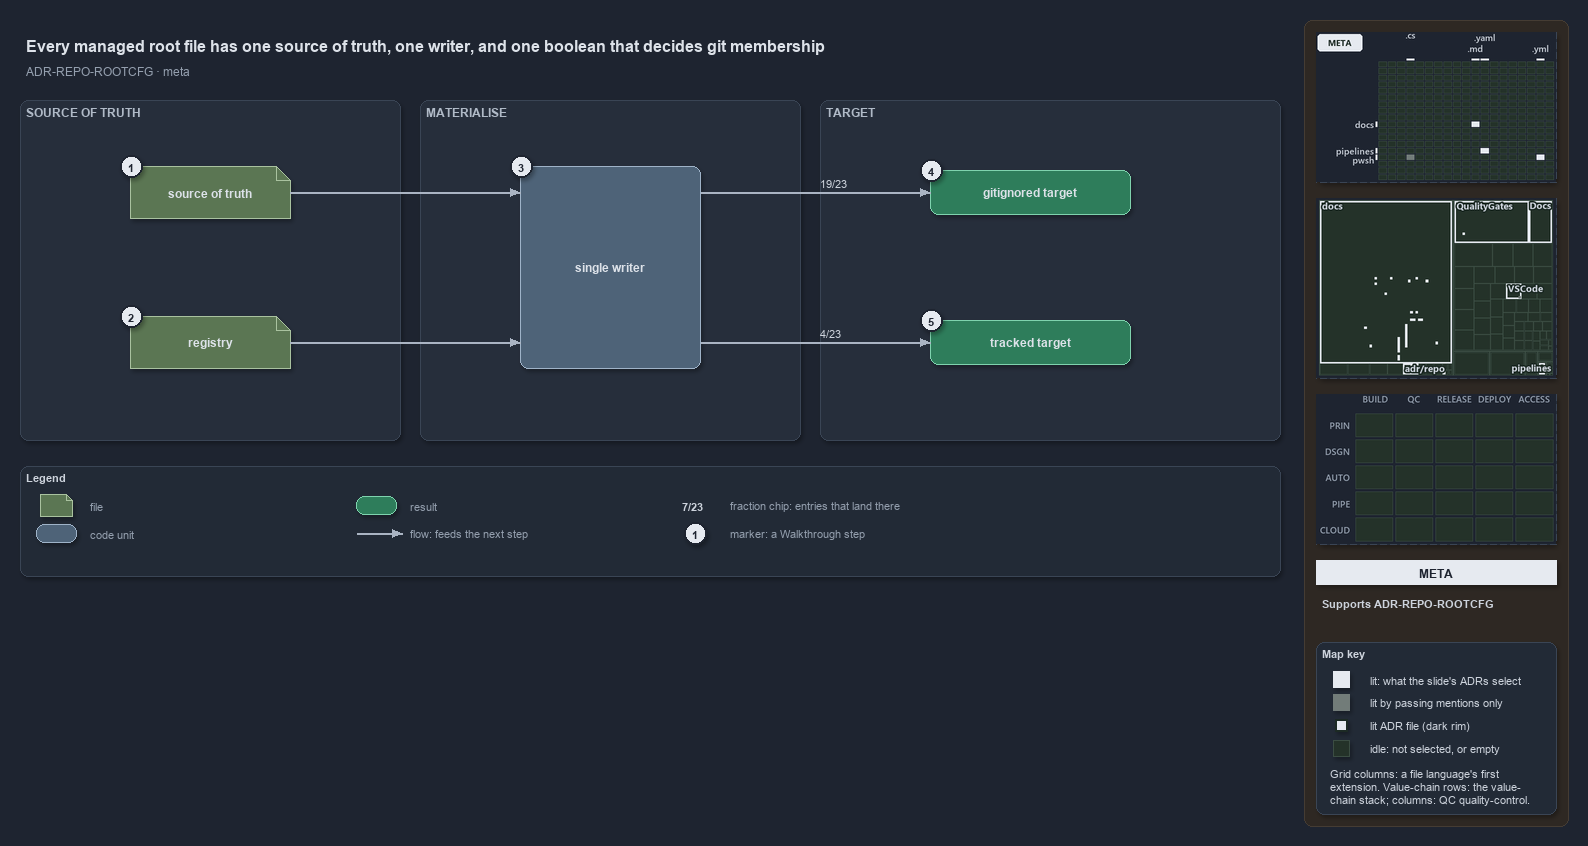

The diagram above was exported from draw.io. Its source (the exported page's mxGraphModel, read from the mxfile embedded in the PNG):
<mxGraphModel dx="1024" dy="768" grid="0" gridSize="10" guides="1" tooltips="1" connect="1" arrows="1" fold="1" page="1" pageScale="1" pageWidth="1572" pageHeight="640" background="#1E2430" math="0" shadow="1">
  <root>
    <mxCell id="0" />
    <mxCell id="1" parent="0" />
    <mxCell id="sidebar-bg" value="" style="rounded=1;arcSize=2;html=1;fillColor=#2E2823;strokeColor=#453C33;shadow=0;" vertex="1" parent="1">
      <mxGeometry x="1304" y="4" width="264" height="806" as="geometry" />
    </mxCell>
    <mxCell id="title" value="Every managed root file has one source of truth, one writer, and one boolean that decides git membership" style="text;html=1;align=left;verticalAlign=middle;fontSize=16;fontStyle=1;fontColor=#DDE2E9;" vertex="1" parent="1">
      <mxGeometry x="20" y="14" width="1260" height="30" as="geometry" />
    </mxCell>
    <mxCell id="subtitle" value="ADR-REPO-ROOTCFG &amp;#183; meta" style="text;html=1;align=left;verticalAlign=middle;fontSize=12;fontColor=#949FAE;" vertex="1" parent="1">
      <mxGeometry x="20" y="44" width="1240" height="20" as="geometry" />
    </mxCell>
    <mxCell id="band-source" value="SOURCE OF TRUTH" style="rounded=1;html=1;arcSize=3;fillColor=#262E3B;strokeColor=#3A4555;verticalAlign=top;align=left;spacingLeft=8;fontStyle=1;fontSize=12;fontColor=#B0BAC7;" vertex="1" parent="1">
      <mxGeometry x="20" y="84" width="380" height="340" as="geometry" />
    </mxCell>
    <mxCell id="band-write" value="MATERIALISE" style="rounded=1;html=1;arcSize=3;fillColor=#262E3B;strokeColor=#3A4555;verticalAlign=top;align=left;spacingLeft=8;fontStyle=1;fontSize=12;fontColor=#B0BAC7;" vertex="1" parent="1">
      <mxGeometry x="420" y="84" width="380" height="340" as="geometry" />
    </mxCell>
    <mxCell id="band-target" value="TARGET" style="rounded=1;html=1;arcSize=3;fillColor=#262E3B;strokeColor=#3A4555;verticalAlign=top;align=left;spacingLeft=8;fontStyle=1;fontSize=12;fontColor=#B0BAC7;" vertex="1" parent="1">
      <mxGeometry x="820" y="84" width="460" height="340" as="geometry" />
    </mxCell>
    <mxCell id="g-source" value="&lt;b&gt;source of truth&lt;/b&gt;" style="shape=note;size=14;whiteSpace=wrap;html=1;fillColor=#5B7653;strokeColor=#A9C29F;fontColor=#DDE2E9;fontSize=12;" vertex="1" parent="1">
      <mxGeometry x="130" y="150" width="160" height="52" as="geometry" />
    </mxCell>
    <mxCell id="g-registry" value="&lt;b&gt;registry&lt;/b&gt;" style="shape=note;size=14;whiteSpace=wrap;html=1;fillColor=#5B7653;strokeColor=#A9C29F;fontColor=#DDE2E9;fontSize=12;" vertex="1" parent="1">
      <mxGeometry x="130" y="300" width="160" height="52" as="geometry" />
    </mxCell>
    <mxCell id="g-writer" value="&lt;b&gt;single writer&lt;/b&gt;" style="rounded=1;whiteSpace=wrap;html=1;arcSize=20;fillColor=#4E6378;strokeColor=#9FB3C8;fontColor=#DDE2E9;fontSize=12;" vertex="1" parent="1">
      <mxGeometry x="520" y="150" width="180" height="202" as="geometry" />
    </mxCell>
    <mxCell id="g-ignored" value="&lt;b&gt;gitignored target&lt;/b&gt;" style="rounded=1;whiteSpace=wrap;html=1;arcSize=20;fillColor=#2E7D5B;strokeColor=#7FD3AE;fontColor=#DDE2E9;fontSize=12;" vertex="1" parent="1">
      <mxGeometry x="930" y="154" width="200" height="44" as="geometry" />
    </mxCell>
    <mxCell id="g-tracked" value="&lt;b&gt;tracked target&lt;/b&gt;" style="rounded=1;whiteSpace=wrap;html=1;arcSize=20;fillColor=#2E7D5B;strokeColor=#7FD3AE;fontColor=#DDE2E9;fontSize=12;" vertex="1" parent="1">
      <mxGeometry x="930" y="304" width="200" height="44" as="geometry" />
    </mxCell>
    <mxCell id="port-writer-l1" value="" style="text;html=1;strokeColor=none;fillColor=none;" vertex="1" parent="1">
      <mxGeometry x="520" y="176" width="1" height="1" as="geometry" />
    </mxCell>
    <mxCell id="port-writer-l2" value="" style="text;html=1;strokeColor=none;fillColor=none;" vertex="1" parent="1">
      <mxGeometry x="520" y="326" width="1" height="1" as="geometry" />
    </mxCell>
    <mxCell id="port-writer-r1" value="" style="text;html=1;strokeColor=none;fillColor=none;" vertex="1" parent="1">
      <mxGeometry x="700" y="176" width="1" height="1" as="geometry" />
    </mxCell>
    <mxCell id="port-writer-r2" value="" style="text;html=1;strokeColor=none;fillColor=none;" vertex="1" parent="1">
      <mxGeometry x="700" y="326" width="1" height="1" as="geometry" />
    </mxCell>
    <mxCell id="e-source-writer" value="" style="edgeStyle=orthogonalEdgeStyle;rounded=1;html=1;fontSize=10;fontColor=#CDD3DC;endArrow=block;strokeColor=#AAB4C3;shadow=0;" edge="1" parent="1" source="g-source" target="port-writer-l1">
      <mxGeometry relative="1" as="geometry" />
    </mxCell>
    <mxCell id="e-registry-writer" value="" style="edgeStyle=orthogonalEdgeStyle;rounded=1;html=1;fontSize=10;fontColor=#CDD3DC;endArrow=block;strokeColor=#AAB4C3;shadow=0;" edge="1" parent="1" source="g-registry" target="port-writer-l2">
      <mxGeometry relative="1" as="geometry" />
    </mxCell>
    <mxCell id="e-writer-ignored" value="19/23" style="edgeStyle=orthogonalEdgeStyle;rounded=1;html=1;endArrow=block;strokeColor=#AAB4C3;fontColor=#CDD3DC;fontStyle=1;fontSize=11;labelBackgroundColor=#262E3B;shadow=0;" edge="1" parent="1" source="port-writer-r1" target="g-ignored">
      <mxGeometry relative="1" as="geometry" />
    </mxCell>
    <mxCell id="e-writer-tracked" value="4/23" style="edgeStyle=orthogonalEdgeStyle;rounded=1;html=1;endArrow=block;strokeColor=#AAB4C3;fontColor=#CDD3DC;fontStyle=1;fontSize=11;labelBackgroundColor=#262E3B;shadow=0;" edge="1" parent="1" source="port-writer-r2" target="g-tracked">
      <mxGeometry relative="1" as="geometry" />
    </mxCell>
    <mxCell id="mark-1" value="1" style="ellipse;html=1;fillColor=#E6EAF0;strokeColor=#1E2430;strokeWidth=2;fontColor=#1E2430;fontStyle=1;fontSize=11;" vertex="1" parent="1">
      <mxGeometry x="120" y="139" width="22" height="22" as="geometry" />
    </mxCell>
    <mxCell id="mark-2" value="2" style="ellipse;html=1;fillColor=#E6EAF0;strokeColor=#1E2430;strokeWidth=2;fontColor=#1E2430;fontStyle=1;fontSize=11;" vertex="1" parent="1">
      <mxGeometry x="120" y="289" width="22" height="22" as="geometry" />
    </mxCell>
    <mxCell id="mark-3" value="3" style="ellipse;html=1;fillColor=#E6EAF0;strokeColor=#1E2430;strokeWidth=2;fontColor=#1E2430;fontStyle=1;fontSize=11;" vertex="1" parent="1">
      <mxGeometry x="510" y="139" width="22" height="22" as="geometry" />
    </mxCell>
    <mxCell id="mark-4" value="4" style="ellipse;html=1;fillColor=#E6EAF0;strokeColor=#1E2430;strokeWidth=2;fontColor=#1E2430;fontStyle=1;fontSize=11;" vertex="1" parent="1">
      <mxGeometry x="920" y="143" width="22" height="22" as="geometry" />
    </mxCell>
    <mxCell id="mark-5" value="5" style="ellipse;html=1;fillColor=#E6EAF0;strokeColor=#1E2430;strokeWidth=2;fontColor=#1E2430;fontStyle=1;fontSize=11;" vertex="1" parent="1">
      <mxGeometry x="920" y="293" width="22" height="22" as="geometry" />
    </mxCell>
    <mxCell id="legend" value="&lt;b&gt;Legend&lt;/b&gt;" style="rounded=1;whiteSpace=wrap;html=1;arcSize=6;fillColor=#222A36;strokeColor=#3A4555;align=left;verticalAlign=top;spacing=8;fontSize=11;fontColor=#CDD3DC;" vertex="1" parent="1">
      <mxGeometry x="20" y="450" width="1260" height="110" as="geometry" />
    </mxCell>
    <mxCell id="lg-0" value="" style="shape=note;size=6;html=1;fillColor=#5B7653;strokeColor=#A9C29F;" vertex="1" parent="1">
      <mxGeometry x="40" y="478" width="32" height="22" as="geometry" />
    </mxCell>
    <mxCell id="lg-0-t" value="file" style="text;html=1;align=left;verticalAlign=middle;fontSize=11;fontColor=#949FAE;" vertex="1" parent="1">
      <mxGeometry x="84" y="479" width="270" height="20" as="geometry" />
    </mxCell>
    <mxCell id="lg-1" value="" style="rounded=1;html=1;arcSize=20;fillColor=#4E6378;strokeColor=#9FB3C8;" vertex="1" parent="1">
      <mxGeometry x="36" y="508" width="40" height="18" as="geometry" />
    </mxCell>
    <mxCell id="lg-1-t" value="code unit" style="text;html=1;align=left;verticalAlign=middle;fontSize=11;fontColor=#949FAE;" vertex="1" parent="1">
      <mxGeometry x="84" y="507" width="270" height="20" as="geometry" />
    </mxCell>
    <mxCell id="lg-2" value="" style="rounded=1;html=1;arcSize=20;fillColor=#2E7D5B;strokeColor=#7FD3AE;" vertex="1" parent="1">
      <mxGeometry x="356" y="480" width="40" height="18" as="geometry" />
    </mxCell>
    <mxCell id="lg-2-t" value="result" style="text;html=1;align=left;verticalAlign=middle;fontSize=11;fontColor=#949FAE;" vertex="1" parent="1">
      <mxGeometry x="404" y="479" width="270" height="20" as="geometry" />
    </mxCell>
    <mxCell id="lg-3-a" value="" style="text;html=1;strokeColor=none;fillColor=none;" vertex="1" parent="1">
      <mxGeometry x="356" y="517" width="1" height="1" as="geometry" />
    </mxCell>
    <mxCell id="lg-3-b" value="" style="text;html=1;strokeColor=none;fillColor=none;" vertex="1" parent="1">
      <mxGeometry x="402" y="517" width="1" height="1" as="geometry" />
    </mxCell>
    <mxCell id="lg-3-e" value="" style="edgeStyle=orthogonalEdgeStyle;rounded=1;html=1;fontSize=10;fontColor=#CDD3DC;endArrow=block;strokeColor=#AAB4C3;shadow=0;" edge="1" parent="1" source="lg-3-a" target="lg-3-b">
      <mxGeometry relative="1" as="geometry" />
    </mxCell>
    <mxCell id="lg-3-t" value="flow: feeds the next step" style="text;html=1;align=left;verticalAlign=middle;fontSize=11;fontColor=#949FAE;" vertex="1" parent="1">
      <mxGeometry x="404" y="507" width="270" height="20" as="geometry" />
    </mxCell>
    <mxCell id="lg-4" value="&lt;b&gt;7/23&lt;/b&gt;" style="text;html=1;align=center;verticalAlign=middle;fontSize=11;fontColor=#CDD3DC;" vertex="1" parent="1">
      <mxGeometry x="672" y="480" width="40" height="18" as="geometry" />
    </mxCell>
    <mxCell id="lg-4-t" value="fraction chip: entries that land there" style="text;html=1;align=left;verticalAlign=middle;fontSize=11;fontColor=#949FAE;" vertex="1" parent="1">
      <mxGeometry x="724" y="479" width="270" height="20" as="geometry" />
    </mxCell>
    <mxCell id="lg-5" value="1" style="ellipse;html=1;fillColor=#E6EAF0;strokeColor=#1E2430;strokeWidth=2;fontColor=#1E2430;fontStyle=1;fontSize=11;" vertex="1" parent="1">
      <mxGeometry x="684" y="506" width="22" height="22" as="geometry" />
    </mxCell>
    <mxCell id="lg-5-t" value="marker: a Walkthrough step" style="text;html=1;align=left;verticalAlign=middle;fontSize=11;fontColor=#949FAE;" vertex="1" parent="1">
      <mxGeometry x="724" y="507" width="270" height="20" as="geometry" />
    </mxCell>
    <mxCell id="minimap-grid" value="" style="shape=image;imageAspect=0;rounded=1;arcSize=4;whiteSpace=wrap;html=1;fillColor=#262E3B;strokeColor=#3A4555;dashed=1;fontColor=#949FAE;fontSize=11;image=data:image/png,(base64 omitted: 9020 chars);" vertex="1" parent="1">
      <mxGeometry x="1316" y="16" width="240" height="150" as="geometry" />
    </mxCell>
    <mxCell id="minimap-tree" value="" style="shape=image;imageAspect=0;rounded=1;arcSize=4;whiteSpace=wrap;html=1;fillColor=#262E3B;strokeColor=#3A4555;dashed=1;fontColor=#949FAE;fontSize=11;image=data:image/png,(base64 omitted: 17840 chars);" vertex="1" parent="1">
      <mxGeometry x="1316" y="182" width="240" height="180" as="geometry" />
    </mxCell>
    <mxCell id="minimap-chain" value="" style="shape=image;imageAspect=0;rounded=1;arcSize=4;whiteSpace=wrap;html=1;fillColor=#262E3B;strokeColor=#3A4555;dashed=1;fontColor=#949FAE;fontSize=11;image=data:image/png,(base64 omitted: 11912 chars);" vertex="1" parent="1">
      <mxGeometry x="1316" y="378" width="240" height="150" as="geometry" />
    </mxCell>
    <mxCell id="lens-badge" value="META" style="rounded=0;whiteSpace=wrap;html=1;align=center;verticalAlign=middle;fontSize=12;fontStyle=1;fontColor=#1E2430;fillColor=#E6EAF0;strokeColor=none;" vertex="1" parent="1">
      <mxGeometry x="1316" y="544" width="240" height="24" as="geometry" />
    </mxCell>
    <mxCell id="supports" value="&lt;b&gt;Supports&lt;/b&gt; ADR-REPO-ROOTCFG" style="text;html=1;whiteSpace=wrap;align=left;verticalAlign=top;fontSize=11;fontColor=#CDD3DC;" vertex="1" parent="1">
      <mxGeometry x="1316" y="576" width="240" height="38" as="geometry" />
    </mxCell>
    <mxCell id="mapkey" value="&lt;b&gt;Map key&lt;/b&gt;" style="rounded=1;arcSize=6;whiteSpace=wrap;html=1;align=left;verticalAlign=top;fontSize=11;fontColor=#CDD3DC;fillColor=#222A36;strokeColor=#3A4555;spacingLeft=8;spacingTop=2;" vertex="1" parent="1">
      <mxGeometry x="1316" y="626" width="240" height="172" as="geometry" />
    </mxCell>
    <mxCell id="mapkey-lit" value="" style="rounded=0;html=1;fillColor=#E6EAF0;strokeColor=#E6EAF0;" vertex="1" parent="1">
      <mxGeometry x="1333.0" y="655.0" width="16" height="16" as="geometry" />
    </mxCell>
    <mxCell id="mapkey-lit-text" value="lit: what the slide's ADRs select" style="text;html=1;align=left;verticalAlign=middle;fontSize=11;fontColor=#CDD3DC;" vertex="1" parent="1">
      <mxGeometry x="1364" y="653" width="184" height="20" as="geometry" />
    </mxCell>
    <mxCell id="mapkey-touched" value="" style="rounded=0;html=1;fillColor=#727C79;strokeColor=#727C79;" vertex="1" parent="1">
      <mxGeometry x="1333.0" y="678.0" width="16" height="16" as="geometry" />
    </mxCell>
    <mxCell id="mapkey-touched-text" value="lit by passing mentions only" style="text;html=1;align=left;verticalAlign=middle;fontSize=11;fontColor=#CDD3DC;" vertex="1" parent="1">
      <mxGeometry x="1364" y="676" width="184" height="20" as="geometry" />
    </mxCell>
    <mxCell id="mapkey-adr" value="" style="rounded=0;html=1;fillColor=#E6EAF0;strokeColor=#1C2A24;strokeWidth=2;" vertex="1" parent="1">
      <mxGeometry x="1335.0" y="703.0" width="12" height="12" as="geometry" />
    </mxCell>
    <mxCell id="mapkey-adr-text" value="lit ADR file (dark rim)" style="text;html=1;align=left;verticalAlign=middle;fontSize=11;fontColor=#CDD3DC;" vertex="1" parent="1">
      <mxGeometry x="1364" y="699" width="184" height="20" as="geometry" />
    </mxCell>
    <mxCell id="mapkey-idle" value="" style="rounded=0;html=1;fillColor=#243229;strokeColor=#3B4D43;" vertex="1" parent="1">
      <mxGeometry x="1333.0" y="724.0" width="16" height="16" as="geometry" />
    </mxCell>
    <mxCell id="mapkey-idle-text" value="idle: not selected, or empty" style="text;html=1;align=left;verticalAlign=middle;fontSize=11;fontColor=#CDD3DC;" vertex="1" parent="1">
      <mxGeometry x="1364" y="722" width="184" height="20" as="geometry" />
    </mxCell>
    <mxCell id="mapkey-codes" value="Grid columns: a file language's first&lt;br&gt;extension. Value-chain rows: the value-&lt;br&gt;chain stack; columns: QC quality-control." style="text;html=1;align=left;verticalAlign=top;whiteSpace=wrap;fontSize=11;fontColor=#CDD3DC;" vertex="1" parent="1">
      <mxGeometry x="1324" y="746" width="224" height="46" as="geometry" />
    </mxCell>
  </root>
</mxGraphModel>